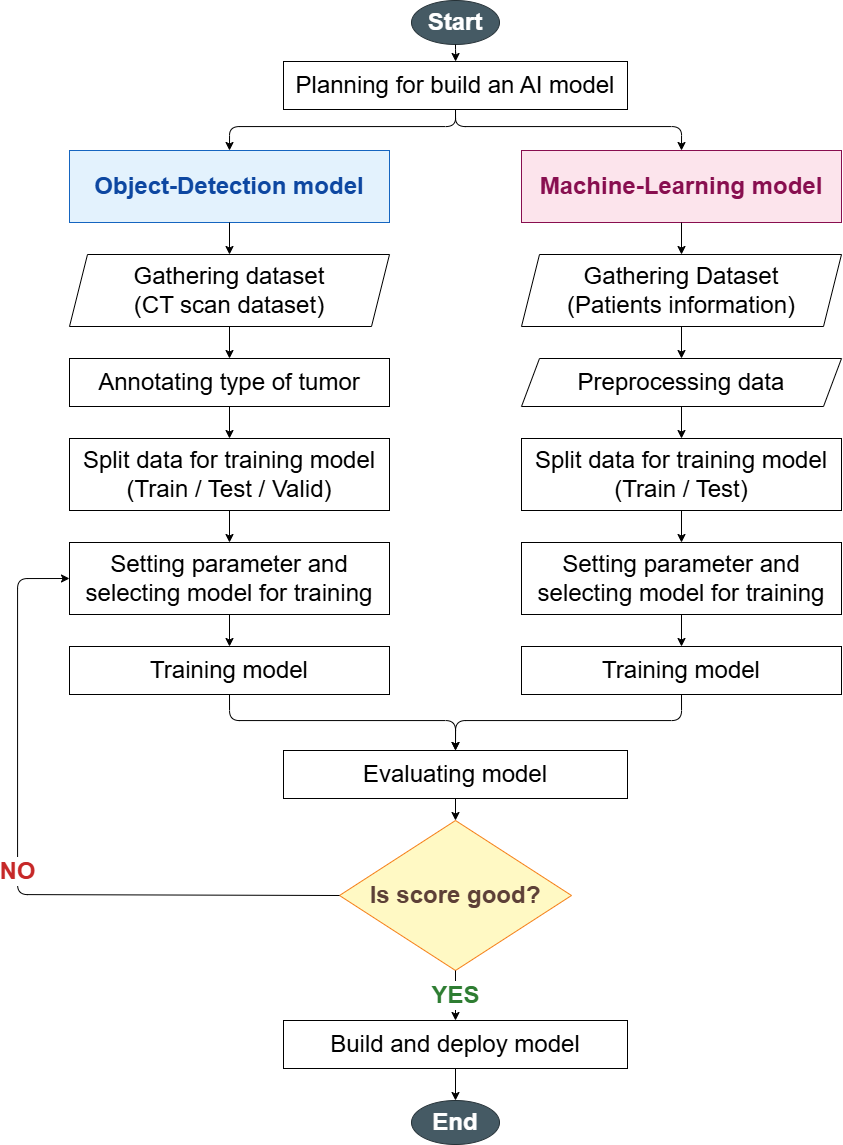

The diagram above was exported from draw.io. Its source (the exported page's mxGraphModel, read from the mxfile embedded in the PNG):
<mxGraphModel dx="1803" dy="703" grid="1" gridSize="10" guides="1" tooltips="1" connect="1" arrows="1" fold="1" page="1" pageScale="1" pageWidth="827" pageHeight="1169" math="0" shadow="0">
  <root>
    <mxCell id="0" />
    <mxCell id="1" parent="0" />
    <mxCell id="hwWEnrCi-JTgchNNTDBh-1" parent="1" style="ellipse;whiteSpace=wrap;html=1;fillColor=#455a64;fontColor=#ffffff;strokeColor=#263238;fontStyle=1;fontSize=18;" value="&lt;font style=&quot;font-size: 24px;&quot;&gt;Start&lt;/font&gt;" vertex="1">
      <mxGeometry height="44" width="88" x="354" y="10" as="geometry" />
    </mxCell>
    <mxCell id="hwWEnrCi-JTgchNNTDBh-2" parent="1" style="rounded=0;whiteSpace=wrap;html=1;fontSize=16;" value="&lt;font style=&quot;font-size: 24px;&quot;&gt;Planning for build an AI model&lt;/font&gt;" vertex="1">
      <mxGeometry height="48" width="344" x="226" y="71" as="geometry" />
    </mxCell>
    <mxCell id="hwWEnrCi-JTgchNNTDBh-3" parent="1" style="rounded=0;whiteSpace=wrap;html=1;fillColor=#e3f2fd;strokeColor=#1565c0;fontColor=#0d47a1;fontStyle=1;fontSize=17;" value="&lt;font style=&quot;font-size: 24px;&quot;&gt;Object-Detection model&lt;/font&gt;" vertex="1">
      <mxGeometry height="72" width="320" x="12" y="160" as="geometry" />
    </mxCell>
    <mxCell id="hwWEnrCi-JTgchNNTDBh-4" parent="1" style="shape=parallelogram;perimeter=parallelogramPerimeter;whiteSpace=wrap;html=1;fixedSize=1;size=18;fontSize=15;" value="&lt;font style=&quot;font-size: 24px;&quot;&gt;Gathering dataset&lt;br&gt;(CT scan dataset)&lt;/font&gt;" vertex="1">
      <mxGeometry height="72" width="320" x="12" y="264" as="geometry" />
    </mxCell>
    <mxCell id="hwWEnrCi-JTgchNNTDBh-5" parent="1" style="rounded=0;whiteSpace=wrap;html=1;fontSize=15;" value="&lt;font style=&quot;font-size: 24px;&quot;&gt;Annotating type of tumor&lt;/font&gt;" vertex="1">
      <mxGeometry height="48" width="320" x="12" y="368" as="geometry" />
    </mxCell>
    <mxCell id="hwWEnrCi-JTgchNNTDBh-6" parent="1" style="rounded=0;whiteSpace=wrap;html=1;fontSize=15;" value="&lt;font style=&quot;font-size: 24px;&quot;&gt;Split data for training model&lt;br&gt;(Train / Test / Valid)&lt;/font&gt;" vertex="1">
      <mxGeometry height="72" width="320" x="12" y="448" as="geometry" />
    </mxCell>
    <mxCell id="hwWEnrCi-JTgchNNTDBh-7" parent="1" style="rounded=0;whiteSpace=wrap;html=1;fontSize=15;" value="&lt;font style=&quot;font-size: 24px;&quot;&gt;Setting parameter and&lt;br&gt;selecting model for training&lt;/font&gt;" vertex="1">
      <mxGeometry height="72" width="320" x="12" y="552" as="geometry" />
    </mxCell>
    <mxCell id="hwWEnrCi-JTgchNNTDBh-8" parent="1" style="rounded=0;whiteSpace=wrap;html=1;fontSize=15;" value="&lt;font style=&quot;font-size: 24px;&quot;&gt;Training model&lt;/font&gt;" vertex="1">
      <mxGeometry height="48" width="320" x="12" y="656" as="geometry" />
    </mxCell>
    <mxCell id="hwWEnrCi-JTgchNNTDBh-9" parent="1" style="rounded=0;whiteSpace=wrap;html=1;fillColor=#fce4ec;strokeColor=#880e4f;fontColor=#880e4f;fontStyle=1;fontSize=17;" value="&lt;font style=&quot;font-size: 24px;&quot;&gt;Machine-Learning model&lt;/font&gt;" vertex="1">
      <mxGeometry height="72" width="320" x="464" y="160" as="geometry" />
    </mxCell>
    <mxCell id="hwWEnrCi-JTgchNNTDBh-10" parent="1" style="shape=parallelogram;perimeter=parallelogramPerimeter;whiteSpace=wrap;html=1;fixedSize=1;size=18;fontSize=15;" value="&lt;font style=&quot;font-size: 24px;&quot;&gt;Gathering Dataset&lt;br&gt;(Patients information)&lt;/font&gt;" vertex="1">
      <mxGeometry height="72" width="320" x="464" y="264" as="geometry" />
    </mxCell>
    <mxCell id="hwWEnrCi-JTgchNNTDBh-11" parent="1" style="shape=parallelogram;perimeter=parallelogramPerimeter;whiteSpace=wrap;html=1;fixedSize=1;size=18;fontSize=15;" value="&lt;font style=&quot;font-size: 24px;&quot;&gt;Preprocessing data&lt;/font&gt;" vertex="1">
      <mxGeometry height="48" width="320" x="464" y="368" as="geometry" />
    </mxCell>
    <mxCell id="hwWEnrCi-JTgchNNTDBh-12" parent="1" style="rounded=0;whiteSpace=wrap;html=1;fontSize=15;" value="&lt;font style=&quot;font-size: 24px;&quot;&gt;Split data for training model&lt;br&gt;(Train / Test)&lt;/font&gt;" vertex="1">
      <mxGeometry height="72" width="320" x="464" y="448" as="geometry" />
    </mxCell>
    <mxCell id="hwWEnrCi-JTgchNNTDBh-13" parent="1" style="rounded=0;whiteSpace=wrap;html=1;fontSize=15;" value="&lt;font style=&quot;font-size: 24px;&quot;&gt;Setting parameter and&lt;br&gt;selecting model for training&lt;/font&gt;" vertex="1">
      <mxGeometry height="72" width="320" x="464" y="552" as="geometry" />
    </mxCell>
    <mxCell id="hwWEnrCi-JTgchNNTDBh-14" parent="1" style="rounded=0;whiteSpace=wrap;html=1;fontSize=15;" value="&lt;font style=&quot;font-size: 24px;&quot;&gt;Training model&lt;/font&gt;" vertex="1">
      <mxGeometry height="48" width="320" x="464" y="656" as="geometry" />
    </mxCell>
    <mxCell id="hwWEnrCi-JTgchNNTDBh-15" parent="1" style="rounded=0;whiteSpace=wrap;html=1;fontSize=16;" value="&lt;font style=&quot;font-size: 24px;&quot;&gt;Evaluating model&lt;/font&gt;" vertex="1">
      <mxGeometry height="48" width="344" x="226" y="760" as="geometry" />
    </mxCell>
    <mxCell id="hwWEnrCi-JTgchNNTDBh-16" parent="1" style="rhombus;whiteSpace=wrap;html=1;fillColor=#fff9c4;strokeColor=#f57f17;fontColor=#5d4037;fontStyle=1;fontSize=16;" value="&lt;font style=&quot;font-size: 24px;&quot;&gt;Is score good?&lt;/font&gt;" vertex="1">
      <mxGeometry height="150" width="232" x="282" y="830" as="geometry" />
    </mxCell>
    <mxCell id="hwWEnrCi-JTgchNNTDBh-17" parent="1" style="rounded=0;whiteSpace=wrap;html=1;fontSize=16;" value="&lt;font style=&quot;font-size: 24px;&quot;&gt;Build and deploy model&lt;/font&gt;" vertex="1">
      <mxGeometry height="48" width="344" x="226" y="1030" as="geometry" />
    </mxCell>
    <mxCell id="hwWEnrCi-JTgchNNTDBh-18" parent="1" style="ellipse;whiteSpace=wrap;html=1;fillColor=#455a64;fontColor=#ffffff;strokeColor=#263238;fontStyle=1;fontSize=18;" value="&lt;font style=&quot;font-size: 24px;&quot;&gt;End&lt;/font&gt;" vertex="1">
      <mxGeometry height="44" width="88" x="354" y="1110" as="geometry" />
    </mxCell>
    <mxCell id="hwWEnrCi-JTgchNNTDBh-19" edge="1" parent="1" source="hwWEnrCi-JTgchNNTDBh-1" style="edgeStyle=orthogonalEdgeStyle;html=1;" target="hwWEnrCi-JTgchNNTDBh-2">
      <mxGeometry relative="1" as="geometry" />
    </mxCell>
    <mxCell id="hwWEnrCi-JTgchNNTDBh-20" edge="1" parent="1" source="hwWEnrCi-JTgchNNTDBh-2" style="edgeStyle=orthogonalEdgeStyle;html=1;exitX=0.5;exitY=1;exitDx=0;exitDy=0;entryX=0.5;entryY=0;entryDx=0;entryDy=0;" target="hwWEnrCi-JTgchNNTDBh-3">
      <mxGeometry relative="1" as="geometry">
        <Array as="points">
          <mxPoint x="398" y="136" />
          <mxPoint x="172" y="136" />
        </Array>
      </mxGeometry>
    </mxCell>
    <mxCell id="hwWEnrCi-JTgchNNTDBh-21" edge="1" parent="1" source="hwWEnrCi-JTgchNNTDBh-2" style="edgeStyle=orthogonalEdgeStyle;html=1;exitX=0.5;exitY=1;exitDx=0;exitDy=0;entryX=0.5;entryY=0;entryDx=0;entryDy=0;" target="hwWEnrCi-JTgchNNTDBh-9">
      <mxGeometry relative="1" as="geometry">
        <Array as="points">
          <mxPoint x="398" y="136" />
          <mxPoint x="624" y="136" />
        </Array>
      </mxGeometry>
    </mxCell>
    <mxCell id="hwWEnrCi-JTgchNNTDBh-22" edge="1" parent="1" source="hwWEnrCi-JTgchNNTDBh-3" style="edgeStyle=orthogonalEdgeStyle;html=1;" target="hwWEnrCi-JTgchNNTDBh-4">
      <mxGeometry relative="1" as="geometry" />
    </mxCell>
    <mxCell id="hwWEnrCi-JTgchNNTDBh-23" edge="1" parent="1" source="hwWEnrCi-JTgchNNTDBh-4" style="edgeStyle=orthogonalEdgeStyle;html=1;" target="hwWEnrCi-JTgchNNTDBh-5">
      <mxGeometry relative="1" as="geometry" />
    </mxCell>
    <mxCell id="hwWEnrCi-JTgchNNTDBh-24" edge="1" parent="1" source="hwWEnrCi-JTgchNNTDBh-5" style="edgeStyle=orthogonalEdgeStyle;html=1;" target="hwWEnrCi-JTgchNNTDBh-6">
      <mxGeometry relative="1" as="geometry" />
    </mxCell>
    <mxCell id="hwWEnrCi-JTgchNNTDBh-25" edge="1" parent="1" source="hwWEnrCi-JTgchNNTDBh-6" style="edgeStyle=orthogonalEdgeStyle;html=1;" target="hwWEnrCi-JTgchNNTDBh-7">
      <mxGeometry relative="1" as="geometry" />
    </mxCell>
    <mxCell id="hwWEnrCi-JTgchNNTDBh-26" edge="1" parent="1" source="hwWEnrCi-JTgchNNTDBh-7" style="edgeStyle=orthogonalEdgeStyle;html=1;" target="hwWEnrCi-JTgchNNTDBh-8">
      <mxGeometry relative="1" as="geometry" />
    </mxCell>
    <mxCell id="hwWEnrCi-JTgchNNTDBh-27" edge="1" parent="1" source="hwWEnrCi-JTgchNNTDBh-9" style="edgeStyle=orthogonalEdgeStyle;html=1;" target="hwWEnrCi-JTgchNNTDBh-10">
      <mxGeometry relative="1" as="geometry" />
    </mxCell>
    <mxCell id="hwWEnrCi-JTgchNNTDBh-28" edge="1" parent="1" source="hwWEnrCi-JTgchNNTDBh-10" style="edgeStyle=orthogonalEdgeStyle;html=1;" target="hwWEnrCi-JTgchNNTDBh-11">
      <mxGeometry relative="1" as="geometry" />
    </mxCell>
    <mxCell id="hwWEnrCi-JTgchNNTDBh-29" edge="1" parent="1" source="hwWEnrCi-JTgchNNTDBh-11" style="edgeStyle=orthogonalEdgeStyle;html=1;" target="hwWEnrCi-JTgchNNTDBh-12">
      <mxGeometry relative="1" as="geometry" />
    </mxCell>
    <mxCell id="hwWEnrCi-JTgchNNTDBh-30" edge="1" parent="1" source="hwWEnrCi-JTgchNNTDBh-12" style="edgeStyle=orthogonalEdgeStyle;html=1;" target="hwWEnrCi-JTgchNNTDBh-13">
      <mxGeometry relative="1" as="geometry" />
    </mxCell>
    <mxCell id="hwWEnrCi-JTgchNNTDBh-31" edge="1" parent="1" source="hwWEnrCi-JTgchNNTDBh-13" style="edgeStyle=orthogonalEdgeStyle;html=1;" target="hwWEnrCi-JTgchNNTDBh-14">
      <mxGeometry relative="1" as="geometry" />
    </mxCell>
    <mxCell id="hwWEnrCi-JTgchNNTDBh-32" edge="1" parent="1" source="hwWEnrCi-JTgchNNTDBh-8" style="edgeStyle=orthogonalEdgeStyle;html=1;exitX=0.5;exitY=1;exitDx=0;exitDy=0;entryX=0.5;entryY=0;entryDx=0;entryDy=0;" target="hwWEnrCi-JTgchNNTDBh-15">
      <mxGeometry relative="1" as="geometry">
        <Array as="points">
          <mxPoint x="172" y="730" />
          <mxPoint x="398" y="730" />
        </Array>
      </mxGeometry>
    </mxCell>
    <mxCell id="hwWEnrCi-JTgchNNTDBh-33" edge="1" parent="1" source="hwWEnrCi-JTgchNNTDBh-14" style="edgeStyle=orthogonalEdgeStyle;html=1;exitX=0.5;exitY=1;exitDx=0;exitDy=0;entryX=0.5;entryY=0;entryDx=0;entryDy=0;" target="hwWEnrCi-JTgchNNTDBh-15">
      <mxGeometry relative="1" as="geometry">
        <Array as="points">
          <mxPoint x="624" y="730" />
          <mxPoint x="398" y="730" />
        </Array>
      </mxGeometry>
    </mxCell>
    <mxCell id="hwWEnrCi-JTgchNNTDBh-34" edge="1" parent="1" source="hwWEnrCi-JTgchNNTDBh-15" style="edgeStyle=orthogonalEdgeStyle;html=1;" target="hwWEnrCi-JTgchNNTDBh-16">
      <mxGeometry relative="1" as="geometry" />
    </mxCell>
    <mxCell id="hwWEnrCi-JTgchNNTDBh-35" edge="1" parent="1" source="hwWEnrCi-JTgchNNTDBh-16" style="edgeStyle=orthogonalEdgeStyle;html=1;fontColor=#2e7d32;fontStyle=1;fontSize=15;exitX=0.5;exitY=1;exitDx=0;exitDy=0;" target="hwWEnrCi-JTgchNNTDBh-17" value="&lt;font style=&quot;font-size: 24px;&quot;&gt;YES&lt;/font&gt;">
      <mxGeometry relative="1" as="geometry">
        <mxPoint x="398" y="990" as="sourcePoint" />
      </mxGeometry>
    </mxCell>
    <mxCell id="hwWEnrCi-JTgchNNTDBh-36" edge="1" parent="1" source="hwWEnrCi-JTgchNNTDBh-17" style="edgeStyle=orthogonalEdgeStyle;html=1;" target="hwWEnrCi-JTgchNNTDBh-18">
      <mxGeometry relative="1" as="geometry" />
    </mxCell>
    <mxCell id="hwWEnrCi-JTgchNNTDBh-37" edge="1" parent="1" source="hwWEnrCi-JTgchNNTDBh-16" style="edgeStyle=orthogonalEdgeStyle;html=1;fontColor=#c62828;fontStyle=1;fontSize=15;exitX=0;exitY=0.5;exitDx=0;exitDy=0;entryX=0;entryY=0.5;entryDx=0;entryDy=0;" target="hwWEnrCi-JTgchNNTDBh-7" value="&lt;font style=&quot;font-size: 24px;&quot;&gt;NO&lt;/font&gt;">
      <mxGeometry relative="1" as="geometry">
        <Array as="points">
          <mxPoint x="-40" y="904" />
          <mxPoint x="-40" y="588" />
        </Array>
      </mxGeometry>
    </mxCell>
  </root>
</mxGraphModel>